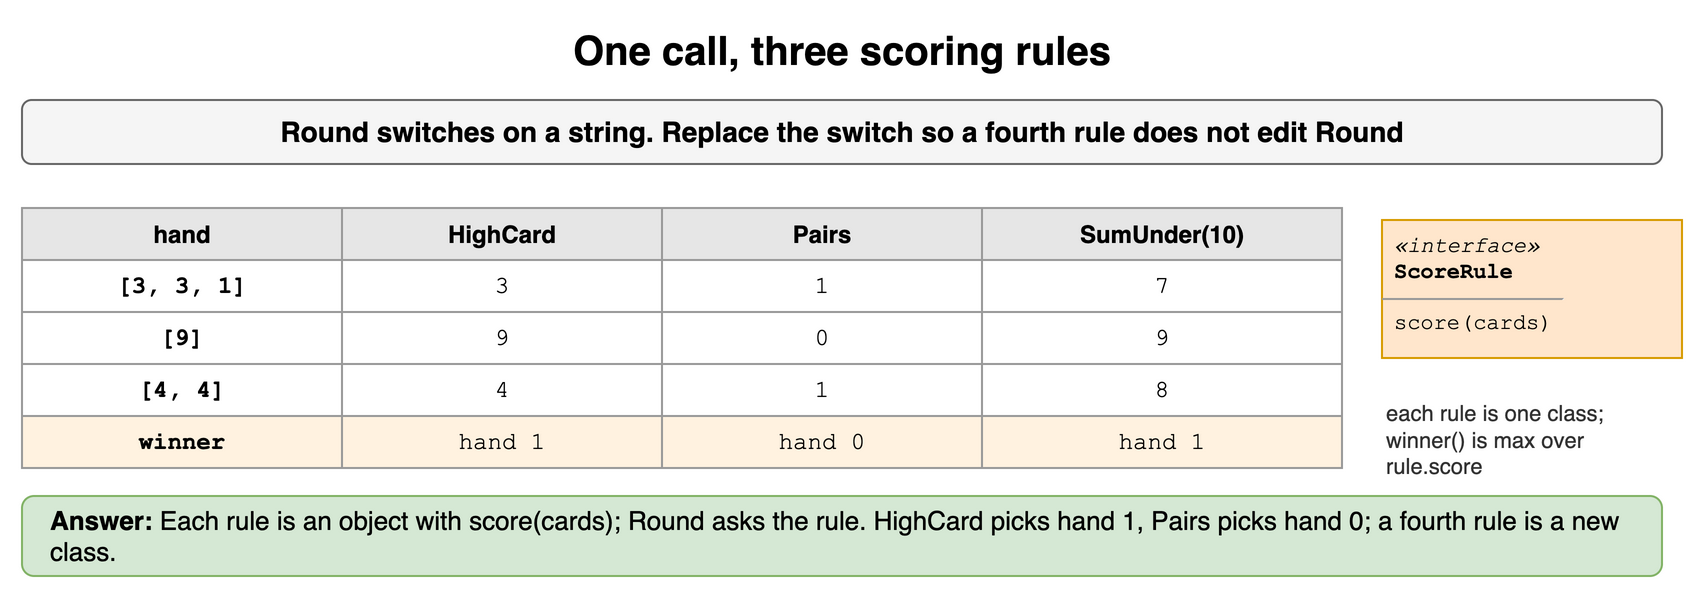

The diagram above was exported from draw.io. Its source (the exported page's mxGraphModel, read from the mxfile embedded in the PNG):
<mxGraphModel dx="900" dy="304" grid="1" gridSize="10" guides="1" tooltips="1" connect="1" arrows="1" fold="1" page="1" pageScale="1" pageWidth="900" pageHeight="304" math="0" shadow="0">
  <root>
    <mxCell id="0" />
    <mxCell id="1" parent="0" />
    <mxCell id="d71" value="One call, three scoring rules" style="text;html=1;align=center;verticalAlign=middle;whiteSpace=wrap;fontSize=20;fontStyle=1;" vertex="1" parent="1">
      <mxGeometry x="40" y="10" width="820" height="30" as="geometry" />
    </mxCell>
    <mxCell id="d72" value="Round switches on a string. Replace the switch so a fourth rule does not edit Round" style="rounded=1;whiteSpace=wrap;html=1;fillColor=#f5f5f5;strokeColor=#666666;fontStyle=1;fontSize=14;" vertex="1" parent="1">
      <mxGeometry x="40" y="50" width="820" height="32" as="geometry" />
    </mxCell>
    <mxCell id="d73" value="hand" style="whiteSpace=wrap;html=1;fillColor=#e6e6e6;strokeColor=#999999;fontStyle=1;fontSize=12;" vertex="1" parent="1">
      <mxGeometry x="40" y="104" width="160" height="26" as="geometry" />
    </mxCell>
    <mxCell id="d74" value="HighCard" style="whiteSpace=wrap;html=1;fillColor=#e6e6e6;strokeColor=#999999;fontStyle=1;fontSize=12;" vertex="1" parent="1">
      <mxGeometry x="200" y="104" width="160" height="26" as="geometry" />
    </mxCell>
    <mxCell id="d75" value="Pairs" style="whiteSpace=wrap;html=1;fillColor=#e6e6e6;strokeColor=#999999;fontStyle=1;fontSize=12;" vertex="1" parent="1">
      <mxGeometry x="360" y="104" width="160" height="26" as="geometry" />
    </mxCell>
    <mxCell id="d76" value="SumUnder(10)" style="whiteSpace=wrap;html=1;fillColor=#e6e6e6;strokeColor=#999999;fontStyle=1;fontSize=12;" vertex="1" parent="1">
      <mxGeometry x="520" y="104" width="180" height="26" as="geometry" />
    </mxCell>
    <mxCell id="d77" value="[3, 3, 1]" style="whiteSpace=wrap;html=1;strokeColor=#999999;fontSize=12;fillColor=#ffffff;fontFamily=Courier New;fontStyle=1;" vertex="1" parent="1">
      <mxGeometry x="40" y="130" width="160" height="26" as="geometry" />
    </mxCell>
    <mxCell id="d78" value="3" style="whiteSpace=wrap;html=1;strokeColor=#999999;fontSize=12;fillColor=#ffffff;fontFamily=Courier New;" vertex="1" parent="1">
      <mxGeometry x="200" y="130" width="160" height="26" as="geometry" />
    </mxCell>
    <mxCell id="d79" value="1" style="whiteSpace=wrap;html=1;strokeColor=#999999;fontSize=12;fillColor=#ffffff;fontFamily=Courier New;" vertex="1" parent="1">
      <mxGeometry x="360" y="130" width="160" height="26" as="geometry" />
    </mxCell>
    <mxCell id="d710" value="7" style="whiteSpace=wrap;html=1;strokeColor=#999999;fontSize=12;fillColor=#ffffff;fontFamily=Courier New;" vertex="1" parent="1">
      <mxGeometry x="520" y="130" width="180" height="26" as="geometry" />
    </mxCell>
    <mxCell id="d711" value="[9]" style="whiteSpace=wrap;html=1;strokeColor=#999999;fontSize=12;fillColor=#ffffff;fontFamily=Courier New;fontStyle=1;" vertex="1" parent="1">
      <mxGeometry x="40" y="156" width="160" height="26" as="geometry" />
    </mxCell>
    <mxCell id="d712" value="9" style="whiteSpace=wrap;html=1;strokeColor=#999999;fontSize=12;fillColor=#ffffff;fontFamily=Courier New;" vertex="1" parent="1">
      <mxGeometry x="200" y="156" width="160" height="26" as="geometry" />
    </mxCell>
    <mxCell id="d713" value="0" style="whiteSpace=wrap;html=1;strokeColor=#999999;fontSize=12;fillColor=#ffffff;fontFamily=Courier New;" vertex="1" parent="1">
      <mxGeometry x="360" y="156" width="160" height="26" as="geometry" />
    </mxCell>
    <mxCell id="d714" value="9" style="whiteSpace=wrap;html=1;strokeColor=#999999;fontSize=12;fillColor=#ffffff;fontFamily=Courier New;" vertex="1" parent="1">
      <mxGeometry x="520" y="156" width="180" height="26" as="geometry" />
    </mxCell>
    <mxCell id="d715" value="[4, 4]" style="whiteSpace=wrap;html=1;strokeColor=#999999;fontSize=12;fillColor=#ffffff;fontFamily=Courier New;fontStyle=1;" vertex="1" parent="1">
      <mxGeometry x="40" y="182" width="160" height="26" as="geometry" />
    </mxCell>
    <mxCell id="d716" value="4" style="whiteSpace=wrap;html=1;strokeColor=#999999;fontSize=12;fillColor=#ffffff;fontFamily=Courier New;" vertex="1" parent="1">
      <mxGeometry x="200" y="182" width="160" height="26" as="geometry" />
    </mxCell>
    <mxCell id="d717" value="1" style="whiteSpace=wrap;html=1;strokeColor=#999999;fontSize=12;fillColor=#ffffff;fontFamily=Courier New;" vertex="1" parent="1">
      <mxGeometry x="360" y="182" width="160" height="26" as="geometry" />
    </mxCell>
    <mxCell id="d718" value="8" style="whiteSpace=wrap;html=1;strokeColor=#999999;fontSize=12;fillColor=#ffffff;fontFamily=Courier New;" vertex="1" parent="1">
      <mxGeometry x="520" y="182" width="180" height="26" as="geometry" />
    </mxCell>
    <mxCell id="d719" value="winner" style="whiteSpace=wrap;html=1;strokeColor=#999999;fontSize=12;fillColor=#fff2e0;fontFamily=Courier New;fontStyle=1;" vertex="1" parent="1">
      <mxGeometry x="40" y="208" width="160" height="26" as="geometry" />
    </mxCell>
    <mxCell id="d720" value="hand 1" style="whiteSpace=wrap;html=1;strokeColor=#999999;fontSize=12;fillColor=#fff2e0;fontFamily=Courier New;" vertex="1" parent="1">
      <mxGeometry x="200" y="208" width="160" height="26" as="geometry" />
    </mxCell>
    <mxCell id="d721" value="hand 0" style="whiteSpace=wrap;html=1;strokeColor=#999999;fontSize=12;fillColor=#fff2e0;fontFamily=Courier New;" vertex="1" parent="1">
      <mxGeometry x="360" y="208" width="160" height="26" as="geometry" />
    </mxCell>
    <mxCell id="d722" value="hand 1" style="whiteSpace=wrap;html=1;strokeColor=#999999;fontSize=12;fillColor=#fff2e0;fontFamily=Courier New;" vertex="1" parent="1">
      <mxGeometry x="520" y="208" width="180" height="26" as="geometry" />
    </mxCell>
    <mxCell id="d723" value="&lt;div style=&quot;margin:2px 6px&quot;&gt;&lt;i&gt;«interface»&lt;/i&gt;&lt;br&gt;&lt;b&gt;ScoreRule&lt;/b&gt;&lt;/div&gt;&lt;hr size=&quot;1&quot;&gt;&lt;div style=&quot;margin:2px 6px&quot;&gt;score(cards)&lt;/div&gt;" style="rounded=0;whiteSpace=wrap;html=1;align=left;verticalAlign=top;spacing=0;fontFamily=Courier New;fontSize=11;fillColor=#ffe6cc;strokeColor=#d79b00;" vertex="1" parent="1">
      <mxGeometry x="720" y="110" width="150" height="69" as="geometry" />
    </mxCell>
    <mxCell id="d724" value="each rule is one class; winner() is max over rule.score" style="text;html=1;whiteSpace=wrap;fontSize=11;align=left;verticalAlign=middle;fontSize=11;fontColor=#333333;" vertex="1" parent="1">
      <mxGeometry x="720" y="190" width="150" height="60" as="geometry" />
    </mxCell>
    <mxCell id="d725" value="&lt;b&gt;Answer:&lt;/b&gt; Each rule is an object with score(cards); Round asks the rule. HighCard picks hand 1, Pairs picks hand 0; a fourth rule is a new class." style="rounded=1;whiteSpace=wrap;html=1;fillColor=#d5e8d4;strokeColor=#82b366;fontSize=13;align=left;spacingLeft=12;" vertex="1" parent="1">
      <mxGeometry x="40" y="248" width="820" height="40" as="geometry" />
    </mxCell>
  </root>
</mxGraphModel>